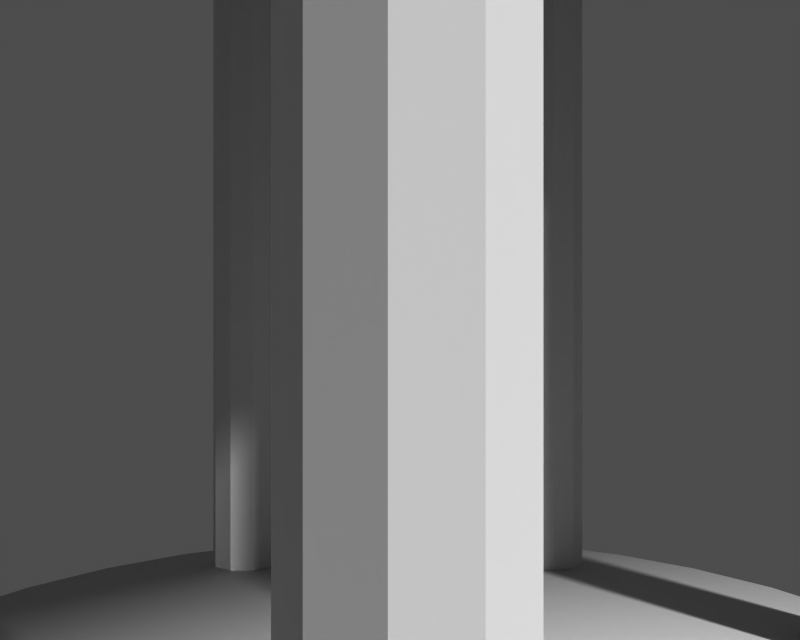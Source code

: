 # Source: panteon.blend  (saved by Blender 2.79.0; exported with 4.5.12 LTS)
import bpy
from mathutils import Matrix  # noqa: F401  (used for matrix-valued properties, if any)

bpy.ops.wm.read_factory_settings(use_empty=True)
scene = bpy.context.scene
scene.name = '1'

# ---- collections
col_collection_1 = bpy.data.collections.new('Collection 1'); scene.collection.children.link(col_collection_1)

# ---- materials (node trees are filled in below, after node groups)
mat_material = bpy.data.materials.new('Material')
mat_material.alpha_threshold = 0.0
mat_material.preview_render_type = 'FLAT'
mat_material.roughness = 0.5
mat_material.line_color = (0.0, 0.0, 0.0, 1.0)

# ---- material node trees

# ---- cameras
cam_camera = bpy.data.cameras.new('Camera')
cam_camera.passepartout_alpha = 0.2
cam_camera.clip_end = 100.0
cam_camera.lens = 35.0
cam_camera.sensor_width = 32.0
cam_camera.sensor_height = 18.0
cam_camera.ortho_scale = 7.314
cam_camera.show_passepartout = False
cam_camera.show_safe_areas = True
cam_camera.dof.focus_distance = 0.0
cam_camera.dof.aperture_fstop = 128.0

# ---- meshes
me_plane = bpy.data.meshes.new('Plane')
me_plane.from_pydata([(4.576, 4.576, -4.365), (5.381, 3.596, -4.365), (5.979, 2.477, -4.365), (6.348, 1.263, -4.365), (6.472, 4.915e-07, -4.365), (6.348, -1.263, -4.365), (5.979, -2.477, -4.365), (5.381, -3.596, -4.365), (4.576, -4.576, -4.365), (3.596, -5.381, -4.365), (2.477, -5.979, -4.365), (1.263, -6.348, -4.365), (-2.116e-06, -6.472, -4.365), (-1.263, -6.348, -4.365), (-2.477, -5.979, -4.365), (-3.596, -5.381, -4.365), (-4.576, -4.576, -4.365), (-5.381, -3.596, -4.365), (-5.979, -2.477, -4.365), (-6.348, -1.263, -4.365), (-6.472, 6.252e-06, -4.365), (-6.348, 1.263, -4.365), (-5.979, 2.477, -4.365), (-5.381, 3.596, -4.365), (-4.576, 4.576, -4.365), (-3.596, 5.381, -4.365), (-2.477, 5.979, -4.365), (-1.263, 6.348, -4.365), (1.038e-05, 6.472, -4.365), (1.263, 6.348, -4.365), (2.477, 5.979, -4.365), (3.596, 5.381, -4.365), (4.576, 4.576, -3.921), (5.381, 3.596, -3.921), (5.979, 2.477, -3.921), (6.348, 1.263, -3.921), (6.472, -1.464e-05, -3.921), (6.348, -1.263, -3.921), (5.979, -2.477, -3.921), (5.381, -3.596, -3.921), (4.576, -4.576, -3.921), (3.596, -5.381, -3.921), (2.477, -5.979, -3.921), (1.263, -6.348, -3.921), (6.308e-06, -6.472, -3.921), (-1.263, -6.348, -3.921), (-2.477, -5.979, -3.921), (-3.596, -5.381, -3.921), (-4.576, -4.576, -3.921), (-5.381, -3.596, -3.921), (-5.979, -2.477, -3.921), (-6.348, -1.263, -3.921), (-6.472, -2.667e-05, -3.921), (-6.348, 1.263, -3.921), (-5.979, 2.477, -3.921), (-5.381, 3.596, -3.921), (-4.576, 4.576, -3.921), (-3.596, 5.381, -3.921), (-2.477, 5.979, -3.921), (-1.263, 6.348, -3.921), (-4.682e-05, 6.472, -3.921), (1.263, 6.348, -3.921), (2.477, 5.979, -3.921), (3.596, 5.381, -3.921), (-7.485e-09, 2.824e-09, -4.365), (2.906e-07, -1.077e-07, -3.921), (3.092e-07, -9.62e-08, -3.921), (3.222, 4.823, -3.921), (2.22, 5.359, -3.921), (1.132, 5.689, -3.921), (-4.191e-05, 5.8, -3.921), (-1.132, 5.689, -3.921), (-2.22, 5.359, -3.921), (-3.222, 4.823, -3.921), (-4.101, 4.101, -3.921), (-4.823, 3.222, -3.921), (-5.359, 2.22, -3.921), (-5.689, 1.132, -3.921), (-5.8, -2.39e-05, -3.921), (-5.689, -1.132, -3.921), (-5.359, -2.22, -3.921), (-4.823, -3.222, -3.921), (-4.101, -4.101, -3.921), (-3.222, -4.823, -3.921), (-2.22, -5.359, -3.921), (-1.132, -5.689, -3.921), (5.702e-06, -5.8, -3.921), (1.132, -5.689, -3.921), (2.22, -5.359, -3.921), (3.222, -4.823, -3.921), (4.101, -4.101, -3.921), (4.823, -3.222, -3.921), (5.359, -2.22, -3.921), (5.689, -1.132, -3.921), (5.8, -1.312e-05, -3.921), (5.689, 1.132, -3.921), (5.359, 2.22, -3.921), (4.823, 3.222, -3.921), (4.101, 4.101, -3.921), (4.101, 4.101, -3.468), (4.823, 3.222, -3.468), (5.359, 2.22, -3.468), (5.689, 1.132, -3.468), (5.8, -1.311e-05, -3.468), (5.689, -1.132, -3.468), (5.359, -2.22, -3.468), (4.823, -3.222, -3.468), (4.101, -4.101, -3.468), (3.222, -4.823, -3.468), (2.22, -5.359, -3.468), (1.132, -5.689, -3.468), (5.687e-06, -5.8, -3.468), (-1.132, -5.689, -3.468), (-2.22, -5.359, -3.468), (-3.222, -4.823, -3.468), (-4.101, -4.101, -3.468), (-4.823, -3.222, -3.468), (-5.359, -2.22, -3.468), (-5.689, -1.132, -3.468), (-5.8, -2.39e-05, -3.468), (-5.689, 1.132, -3.468), (-5.359, 2.22, -3.468), (-4.823, 3.222, -3.468), (-4.101, 4.101, -3.468), (-3.222, 4.823, -3.468), (-2.22, 5.359, -3.468), (-1.132, 5.689, -3.468), (-4.193e-05, 5.8, -3.468), (1.132, 5.689, -3.468), (2.22, 5.359, -3.468), (3.222, 4.823, -3.468), (2.936e-07, -9.045e-08, -3.468), (-2.186, 4.463, 7.217), (-2.186, 4.463, -3.494), (-2.039, 3.985, 7.217), (-1.786, 4.163, 7.217), (-1.686, 4.455, 7.217), (-1.777, 4.75, 7.217), (-2.025, 4.936, 7.217), (-2.334, 4.94, 7.217), (-2.586, 4.763, 7.217), (-2.686, 4.47, 7.217), (-2.595, 4.175, 7.217), (-2.348, 3.989, 7.217), (-2.039, 3.985, -3.494), (-1.786, 4.163, -3.494), (-1.686, 4.455, -3.494), (-1.777, 4.75, -3.494), (-2.025, 4.936, -3.494), (-2.334, 4.94, -3.494), (-2.586, 4.763, -3.494), (-2.686, 4.47, -3.494), (-2.595, 4.175, -3.494), (-2.348, 3.989, -3.494), (1.649, 4.326, -3.494), (1.639, 4.635, -3.494), (1.813, 4.89, -3.494), (2.104, 4.995, -3.494), (2.401, 4.908, -3.494), (2.59, 4.664, -3.494), (2.599, 4.355, -3.494), (2.425, 4.099, -3.494), (2.134, 3.995, -3.494), (1.838, 4.082, -3.494), (1.649, 4.326, 7.217), (1.639, 4.635, 7.217), (1.813, 4.89, 7.217), (2.104, 4.995, 7.217), (2.401, 4.908, 7.217), (2.59, 4.664, 7.217), (2.599, 4.355, 7.217), (2.425, 4.099, 7.217), (2.134, 3.995, 7.217), (1.838, 4.082, 7.217), (2.119, 4.495, -3.494), (2.119, 4.495, 7.217), (4.829, 1.149, 7.217), (4.829, 1.149, -3.494), (4.33, 1.111, 7.217), (4.448, 0.8254, 7.217), (4.71, 0.663, 7.217), (5.019, 0.6861, 7.217), (5.254, 0.8859, 7.217), (5.328, 1.186, 7.217), (5.21, 1.472, 7.217), (4.948, 1.634, 7.217), (4.639, 1.611, 7.217), (4.404, 1.412, 7.217), (4.33, 1.111, -3.494), (4.448, 0.8254, -3.494), (4.71, 0.663, -3.494), (5.019, 0.6861, -3.494), (5.254, 0.8859, -3.494), (5.328, 1.186, -3.494), (5.21, 1.472, -3.494), (4.948, 1.634, -3.494), (4.639, 1.611, -3.494), (4.404, 1.412, -3.494), (3.843, -2.56, -3.494), (4.146, -2.619, -3.494), (4.356, -2.846, -3.494), (4.393, -3.153, -3.494), (4.242, -3.423, -3.494), (3.962, -3.552, -3.494), (3.659, -3.493, -3.494), (3.449, -3.266, -3.494), (3.412, -2.959, -3.494), (3.562, -2.69, -3.494), (3.843, -2.56, 7.217), (4.146, -2.619, 7.217), (4.356, -2.846, 7.217), (4.393, -3.153, 7.217), (4.242, -3.423, 7.217), (3.962, -3.552, 7.217), (3.659, -3.493, 7.217), (3.449, -3.266, 7.217), (3.412, -2.959, 7.217), (3.562, -2.69, 7.217), (3.902, -3.056, -3.494), (3.902, -3.056, 7.217), (0.03711, -4.953, 7.217), (0.03711, -4.953, -3.494), (0.1116, -4.459, 7.217), (-0.1932, -4.509, 7.217), (-0.4101, -4.73, 7.217), (-0.4561, -5.035, 7.217), (-0.3138, -5.309, 7.217), (-0.03741, -5.448, 7.217), (0.2674, -5.397, 7.217), (0.4843, -5.177, 7.217), (0.5304, -4.871, 7.217), (0.388, -4.597, 7.217), (0.1116, -4.459, -3.494), (-0.1932, -4.509, -3.494), (-0.4101, -4.73, -3.494), (-0.4561, -5.035, -3.494), (-0.3138, -5.309, -3.494), (-0.03741, -5.448, -3.494), (0.2674, -5.397, -3.494), (0.4843, -5.177, -3.494), (0.5304, -4.871, -3.494), (0.388, -4.597, -3.494), (-3.359, -3.166, -3.494), (-3.484, -3.449, -3.494), (-3.752, -3.603, -3.494), (-4.059, -3.571, -3.494), (-4.289, -3.364, -3.494), (-4.353, -3.062, -3.494), (-4.228, -2.78, -3.494), (-3.96, -2.625, -3.494), (-3.653, -2.657, -3.494), (-3.423, -2.864, -3.494), (-3.359, -3.166, 7.217), (-3.484, -3.449, 7.217), (-3.752, -3.603, 7.217), (-4.059, -3.571, 7.217), (-4.289, -3.364, 7.217), (-4.353, -3.062, 7.217), (-4.228, -2.78, 7.217), (-3.96, -2.625, 7.217), (-3.653, -2.657, 7.217), (-3.423, -2.864, 7.217), (-3.856, -3.114, -3.494), (-3.856, -3.114, 7.217), (-4.846, 1.076, 7.217), (-4.846, 1.076, -3.494), (-4.38, 0.8937, 7.217), (-4.362, 1.202, 7.217), (-4.528, 1.463, 7.217), (-4.816, 1.575, 7.217), (-5.115, 1.498, 7.217), (-5.311, 1.259, 7.217), (-5.329, 0.9506, 7.217), (-5.163, 0.6902, 7.217), (-4.875, 0.5773, 7.217), (-4.576, 0.655, 7.217), (-4.38, 0.8937, -3.494), (-4.362, 1.202, -3.494), (-4.528, 1.463, -3.494), (-4.816, 1.575, -3.494), (-5.115, 1.498, -3.494), (-5.311, 1.259, -3.494), (-5.329, 0.9506, -3.494), (-5.163, 0.6901, -3.494), (-4.875, 0.5773, -3.494), (-4.576, 0.655, -3.494), (-3.368e-07, -3.864, 7.651), (-3.286e-07, -3.717, 7.509), (-3.192e-07, -3.715, 7.305), (-3.141e-07, -3.857, 7.159), (-3.162e-07, -6.21, 7.156), (-3.244e-07, -6.356, 7.298), (-3.338e-07, -6.359, 7.502), (-3.39e-07, -6.217, 7.648), (-1.213, -6.098, 7.648), (-1.241, -6.237, 7.502), (-1.24, -6.234, 7.298), (-1.212, -6.091, 7.156), (-0.7526, -3.783, 7.159), (-0.7248, -3.643, 7.305), (-0.7254, -3.646, 7.509), (-0.7539, -3.789, 7.651), (-1.479, -3.569, 7.651), (-1.423, -3.434, 7.509), (-1.422, -3.432, 7.305), (-1.476, -3.563, 7.159), (-2.377, -5.738, 7.156), (-2.433, -5.873, 7.298), (-2.434, -5.875, 7.502), (-2.379, -5.744, 7.648), (-3.454, -5.169, 7.648), (-3.533, -5.287, 7.502), (-3.532, -5.285, 7.298), (-3.451, -5.164, 7.156), (-2.143, -3.207, 7.159), (-2.064, -3.088, 7.305), (-2.066, -3.091, 7.509), (-2.147, -3.212, 7.651), (-2.733, -2.732, 7.651), (-2.629, -2.628, 7.509), (-2.627, -2.626, 7.305), (-2.728, -2.727, 7.159), (-4.392, -4.391, 7.156), (-4.495, -4.494, 7.298), (-4.497, -4.496, 7.502), (-4.397, -4.396, 7.648), (-5.17, -3.454, 7.648), (-5.288, -3.533, 7.502), (-5.286, -3.531, 7.298), (-5.164, -3.45, 7.156), (-3.207, -2.142, 7.159), (-3.089, -2.063, 7.305), (-3.092, -2.065, 7.509), (-3.213, -2.146, 7.651), (-3.57, -1.478, 7.651), (-3.435, -1.422, 7.509), (-3.433, -1.421, 7.305), (-3.564, -1.475, 7.159), (-5.738, -2.376, 7.156), (-5.873, -2.432, 7.298), (-5.876, -2.433, 7.502), (-5.745, -2.379, 7.648), (-6.098, -1.212, 7.648), (-6.238, -1.24, 7.502), (-6.235, -1.239, 7.298), (-6.092, -1.211, 7.156), (-3.783, -0.7518, 7.159), (-3.644, -0.7241, 7.305), (-3.647, -0.7247, 7.509), (-3.79, -0.7532, 7.651), (-3.864, 0.0007389, 7.651), (-3.718, 0.000739, 7.509), (-3.715, 0.0007391, 7.305), (-3.858, 0.0007391, 7.159), (-6.211, 0.000739, 7.156), (-6.357, 0.0007393, 7.298), (-6.36, 0.0007395, 7.502), (-6.218, 0.0007387, 7.648), (-6.098, 1.214, 7.648), (-6.238, 1.242, 7.502), (-6.235, 1.241, 7.298), (-6.092, 1.212, 7.156), (-3.783, 0.7533, 7.159), (-3.644, 0.7256, 7.305), (-3.647, 0.7261, 7.509), (-3.79, 0.7546, 7.651), (-3.57, 1.48, 7.651), (-3.435, 1.424, 7.509), (-3.433, 1.423, 7.305), (-3.564, 1.477, 7.159), (-5.738, 2.378, 7.156), (-5.873, 2.434, 7.298), (-5.876, 2.435, 7.502), (-5.745, 2.38, 7.648), (-5.17, 3.455, 7.648), (-5.288, 3.534, 7.502), (-5.286, 3.533, 7.298), (-5.164, 3.451, 7.156), (-3.207, 2.144, 7.159), (-3.089, 2.065, 7.305), (-3.092, 2.066, 7.509), (-3.213, 2.148, 7.651), (-2.733, 2.733, 7.651), (-2.629, 2.63, 7.509), (-2.627, 2.628, 7.305), (-2.728, 2.728, 7.159), (-4.392, 4.393, 7.156), (-4.495, 4.496, 7.298), (-4.497, 4.498, 7.502), (-4.397, 4.397, 7.648), (-3.454, 5.171, 7.648), (-3.533, 5.289, 7.502), (-3.532, 5.287, 7.298), (-3.451, 5.165, 7.156), (-2.143, 3.208, 7.159), (-2.064, 3.09, 7.305), (-2.066, 3.092, 7.509), (-2.147, 3.214, 7.651), (-1.479, 3.571, 7.651), (-1.423, 3.436, 7.509), (-1.422, 3.433, 7.305), (-1.476, 3.565, 7.159), (-2.377, 5.739, 7.156), (-2.433, 5.874, 7.298), (-2.434, 5.877, 7.502), (-2.379, 5.745, 7.648), (-1.213, 6.099, 7.648), (-1.241, 6.239, 7.502), (-1.24, 6.236, 7.298), (-1.212, 6.092, 7.156), (-0.7526, 3.784, 7.159), (-0.7248, 3.645, 7.305), (-0.7254, 3.648, 7.509), (-0.7539, 3.791, 7.651), (2.051e-07, 3.865, 7.651), (9.348e-08, 3.719, 7.509), (2.239e-07, 3.716, 7.305), (5.108e-07, 3.858, 7.159), (1.833e-07, 6.212, 7.156), (6.338e-07, 6.358, 7.298), (7.85e-07, 6.361, 7.502), (-7.188e-07, 6.219, 7.648), (1.213, 6.099, 7.648), (1.241, 6.239, 7.502), (1.24, 6.236, 7.298), (1.212, 6.092, 7.156), (0.7526, 3.784, 7.159), (0.7248, 3.645, 7.305), (0.7254, 3.648, 7.509), (0.7539, 3.791, 7.651), (1.479, 3.571, 7.651), (1.423, 3.436, 7.509), (1.422, 3.433, 7.305), (1.476, 3.565, 7.159), (2.377, 5.739, 7.156), (2.433, 5.874, 7.298), (2.434, 5.877, 7.502), (2.379, 5.745, 7.648), (3.454, 5.171, 7.648), (3.533, 5.289, 7.502), (3.532, 5.287, 7.298), (3.451, 5.165, 7.156), (2.143, 3.208, 7.159), (2.064, 3.09, 7.305), (2.066, 3.092, 7.509), (2.147, 3.214, 7.651), (2.733, 2.733, 7.651), (2.629, 2.63, 7.509), (2.627, 2.628, 7.305), (2.728, 2.728, 7.159), (4.392, 4.393, 7.156), (4.495, 4.496, 7.298), (4.497, 4.498, 7.502), (4.397, 4.397, 7.648), (5.17, 3.455, 7.648), (5.288, 3.534, 7.502), (5.286, 3.533, 7.298), (5.164, 3.451, 7.156), (3.207, 2.144, 7.159), (3.089, 2.065, 7.305), (3.092, 2.066, 7.509), (3.213, 2.148, 7.651), (3.57, 1.48, 7.651), (3.435, 1.424, 7.509), (3.433, 1.423, 7.305), (3.564, 1.477, 7.159), (5.738, 2.378, 7.156), (5.873, 2.434, 7.298), (5.876, 2.435, 7.502), (5.745, 2.38, 7.648), (6.098, 1.214, 7.648), (6.238, 1.242, 7.502), (6.235, 1.241, 7.298), (6.092, 1.212, 7.156), (3.783, 0.7533, 7.159), (3.644, 0.7256, 7.305), (3.647, 0.7261, 7.509), (3.79, 0.7546, 7.651), (3.864, 0.0007382, 7.651), (3.718, 0.0007381, 7.509), (3.715, 0.0007379, 7.305), (3.858, 0.0007377, 7.159), (6.211, 0.0007384, 7.156), (6.357, 0.0007372, 7.298), (6.36, 0.0007372, 7.502), (6.218, 0.0007385, 7.648), (6.098, -1.212, 7.648), (6.238, -1.24, 7.502), (6.235, -1.239, 7.298), (6.092, -1.211, 7.156), (3.783, -0.7518, 7.159), (3.644, -0.7241, 7.305), (3.647, -0.7247, 7.509), (3.79, -0.7532, 7.651), (3.57, -1.478, 7.651), (3.435, -1.422, 7.509), (3.433, -1.421, 7.305), (3.564, -1.475, 7.159), (5.738, -2.376, 7.156), (5.873, -2.432, 7.298), (5.876, -2.433, 7.502), (5.745, -2.379, 7.648), (5.17, -3.454, 7.648), (5.288, -3.533, 7.502), (5.286, -3.531, 7.298), (5.164, -3.45, 7.156), (3.207, -2.142, 7.159), (3.089, -2.063, 7.305), (3.092, -2.065, 7.509), (3.213, -2.146, 7.651), (2.733, -2.732, 7.651), (2.629, -2.628, 7.509), (2.627, -2.626, 7.305), (2.728, -2.727, 7.159), (4.392, -4.391, 7.156), (4.495, -4.494, 7.298), (4.497, -4.496, 7.502), (4.397, -4.396, 7.648), (3.454, -5.169, 7.648), (3.533, -5.287, 7.502), (3.532, -5.285, 7.298), (3.451, -5.164, 7.156), (2.143, -3.207, 7.159), (2.064, -3.088, 7.305), (2.066, -3.091, 7.509), (2.147, -3.212, 7.651), (1.479, -3.569, 7.651), (1.423, -3.434, 7.509), (1.422, -3.432, 7.305), (1.476, -3.563, 7.159), (2.377, -5.738, 7.156), (2.433, -5.873, 7.298), (2.434, -5.875, 7.502), (2.379, -5.744, 7.648), (1.213, -6.098, 7.648), (1.241, -6.237, 7.502), (1.24, -6.234, 7.298), (1.212, -6.091, 7.156), (0.7526, -3.783, 7.159), (0.7248, -3.643, 7.305), (0.7254, -3.646, 7.509), (0.7539, -3.789, 7.651), (-9.209e-07, -3.864, 7.651), (-1.265e-06, -3.717, 7.509), (-1.617e-06, -3.715, 7.305), (-1.67e-06, -3.857, 7.159), (-1.391e-06, -6.21, 7.156), (-2.45e-06, -6.356, 7.298), (-2.25e-06, -6.359, 7.502), (-9.561e-07, -6.217, 7.648), (3.22e-07, 0.0007381, 10.81), (1.619, 0.0007381, 10.6), (3.127, 0.0007381, 9.97), (4.422, 0.0007381, 8.977), (5.416, 0.0007381, 7.681), (5.312, 1.057, 7.681), (4.337, 0.8635, 8.977), (3.067, 0.6108, 9.97), (1.588, 0.3165, 10.6), (1.496, 0.6202, 10.6), (2.889, 1.197, 9.97), (4.086, 1.693, 8.977), (5.004, 2.073, 7.681), (4.504, 3.01, 7.681), (3.677, 2.458, 8.977), (2.6, 1.738, 9.97), (1.346, 0.9001, 10.6), (1.145, 1.145, 10.6), (2.211, 2.212, 9.97), (3.127, 3.128, 8.977), (3.83, 3.831, 7.681), (3.009, 4.504, 7.681), (2.457, 3.678, 8.977), (1.737, 2.601, 9.97), (0.8993, 1.347, 10.6), (0.6195, 1.496, 10.6), (1.197, 2.89, 9.97), (1.692, 4.087, 8.977), (2.073, 5.005, 7.681), (1.057, 5.313, 7.681), (0.8628, 4.338, 8.977), (0.6101, 3.068, 9.97), (0.3158, 1.588, 10.6), (-1.145e-06, 1.619, 10.6), (-3.597e-06, 3.128, 9.97), (-3.965e-06, 4.423, 8.977), (1.661e-06, 5.417, 7.681), (-1.057, 5.313, 7.681), (-0.8628, 4.338, 8.977), (-0.6101, 3.068, 9.97), (-0.3158, 1.588, 10.6), (-0.6195, 1.496, 10.6), (-1.197, 2.89, 9.97), (-1.692, 4.087, 8.977), (-2.073, 5.005, 7.681), (-3.009, 4.504, 7.681), (-2.457, 3.678, 8.977), (-1.737, 2.601, 9.97), (-0.8993, 1.347, 10.6), (-1.145, 1.145, 10.6), (-2.211, 2.212, 9.97), (-3.127, 3.128, 8.977), (-3.83, 3.831, 7.681), (-4.504, 3.01, 7.681), (-3.677, 2.458, 8.977), (-2.6, 1.738, 9.97), (-1.346, 0.9001, 10.6), (-1.496, 0.6202, 10.6), (-2.889, 1.197, 9.97), (-4.086, 1.693, 8.977), (-5.004, 2.073, 7.681), (-5.312, 1.057, 7.681), (-4.337, 0.8635, 8.977), (-3.067, 0.6108, 9.97), (-1.588, 0.3165, 10.6), (-1.619, 0.0007334, 10.6), (-3.127, 0.0007334, 9.97), (-4.422, 0.0007381, 8.977), (-5.416, 0.0007429, 7.681), (-5.312, -1.056, 7.681), (-4.337, -0.862, 8.977), (-3.067, -0.6093, 9.97), (-1.588, -0.3151, 10.6), (-1.496, -0.6187, 10.6), (-2.889, -1.196, 9.97), (-4.086, -1.692, 8.977), (-5.004, -2.072, 7.681), (-4.504, -3.008, 7.681), (-3.677, -2.456, 8.977), (-2.6, -1.737, 9.97), (-1.346, -0.8986, 10.6), (-1.145, -1.144, 10.6), (-2.211, -2.21, 9.97), (-3.127, -3.126, 8.977), (-3.83, -3.829, 7.681), (-3.009, -4.503, 7.681), (-2.457, -3.676, 8.977), (-1.737, -2.599, 9.97), (-0.8993, -1.345, 10.6), (-0.6195, -1.495, 10.6), (-1.197, -2.888, 9.97), (-1.692, -4.085, 8.977), (-2.073, -5.003, 7.681), (-1.057, -5.312, 7.681), (-0.8628, -4.337, 8.977), (-0.6101, -3.066, 9.97), (-0.3158, -1.587, 10.6), (5.006e-06, -1.618, 10.6), (4.048e-06, -3.126, 9.97), (-1.596e-06, -4.422, 8.977), (-4.007e-06, -5.416, 7.681), (1.057, -5.312, 7.681), (0.8628, -4.337, 8.977), (0.6101, -3.066, 9.97), (0.3158, -1.587, 10.6), (0.6195, -1.495, 10.6), (1.197, -2.888, 9.97), (1.692, -4.085, 8.977), (2.073, -5.003, 7.681), (3.009, -4.503, 7.681), (2.457, -3.676, 8.977), (1.737, -2.599, 9.97), (0.8993, -1.345, 10.6), (1.145, -1.144, 10.6), (2.211, -2.21, 9.97), (3.127, -3.126, 8.977), (3.83, -3.829, 7.681), (4.504, -3.008, 7.681), (3.677, -2.456, 8.977), (2.6, -1.737, 9.97), (1.346, -0.8986, 10.6), (1.496, -0.6187, 10.6), (2.889, -1.196, 9.97), (4.086, -1.692, 8.977), (5.004, -2.072, 7.681), (5.312, -1.056, 7.681), (4.337, -0.862, 8.977), (3.067, -0.6093, 9.97), (1.588, -0.3151, 10.6)], [], [(64, 0, 1), (65, 33, 32), (64, 1, 2), (65, 34, 33), (64, 2, 3), (65, 35, 34), (64, 3, 4), (65, 36, 35), (64, 4, 5), (65, 37, 36), (64, 5, 6), (65, 38, 37), (64, 6, 7), (65, 39, 38), (64, 7, 8), (65, 40, 39), (64, 8, 9), (65, 41, 40), (64, 9, 10), (65, 42, 41), (64, 10, 11), (65, 43, 42), (64, 11, 12), (65, 44, 43), (64, 12, 13), (65, 45, 44), (64, 13, 14), (65, 46, 45), (64, 14, 15), (65, 47, 46), (64, 15, 16), (65, 48, 47), (64, 16, 17), (65, 49, 48), (64, 17, 18), (65, 50, 49), (64, 18, 19), (65, 51, 50), (64, 19, 20), (65, 52, 51), (64, 20, 21), (65, 53, 52), (64, 21, 22), (65, 54, 53), (64, 22, 23), (65, 55, 54), (64, 23, 24), (65, 56, 55), (64, 24, 25), (65, 57, 56), (64, 25, 26), (65, 58, 57), (64, 26, 27), (65, 59, 58), (64, 27, 28), (65, 60, 59), (64, 28, 29), (65, 61, 60), (64, 29, 30), (65, 62, 61), (64, 30, 31), (65, 63, 62), (31, 0, 64), (65, 32, 63), (0, 32, 33, 1), (1, 33, 34, 2), (2, 34, 35, 3), (3, 35, 36, 4), (4, 36, 37, 5), (5, 37, 38, 6), (6, 38, 39, 7), (7, 39, 40, 8), (8, 40, 41, 9), (9, 41, 42, 10), (10, 42, 43, 11), (11, 43, 44, 12), (12, 44, 45, 13), (13, 45, 46, 14), (14, 46, 47, 15), (15, 47, 48, 16), (16, 48, 49, 17), (17, 49, 50, 18), (18, 50, 51, 19), (19, 51, 52, 20), (20, 52, 53, 21), (21, 53, 54, 22), (22, 54, 55, 23), (23, 55, 56, 24), (24, 56, 57, 25), (25, 57, 58, 26), (26, 58, 59, 27), (27, 59, 60, 28), (28, 60, 61, 29), (29, 61, 62, 30), (30, 62, 63, 31), (32, 0, 31, 63), (66, 98, 97), (66, 97, 96), (66, 96, 95), (66, 95, 94), (66, 94, 93), (66, 93, 92), (66, 92, 91), (66, 91, 90), (66, 90, 89), (66, 89, 88), (66, 88, 87), (66, 87, 86), (66, 86, 85), (66, 85, 84), (66, 84, 83), (66, 83, 82), (66, 82, 81), (66, 81, 80), (66, 80, 79), (66, 79, 78), (66, 78, 77), (66, 77, 76), (66, 76, 75), (66, 75, 74), (66, 74, 73), (66, 73, 72), (66, 72, 71), (66, 71, 70), (66, 70, 69), (66, 69, 68), (66, 68, 67), (66, 67, 98), (67, 130, 99, 98), (67, 68, 129, 130), (68, 69, 128, 129), (69, 70, 127, 128), (70, 71, 126, 127), (71, 72, 125, 126), (72, 73, 124, 125), (73, 74, 123, 124), (74, 75, 122, 123), (75, 76, 121, 122), (76, 77, 120, 121), (77, 78, 119, 120), (78, 79, 118, 119), (79, 80, 117, 118), (80, 81, 116, 117), (81, 82, 115, 116), (82, 83, 114, 115), (83, 84, 113, 114), (84, 85, 112, 113), (85, 86, 111, 112), (86, 87, 110, 111), (87, 88, 109, 110), (88, 89, 108, 109), (89, 90, 107, 108), (90, 91, 106, 107), (91, 92, 105, 106), (92, 93, 104, 105), (93, 94, 103, 104), (94, 95, 102, 103), (95, 96, 101, 102), (96, 97, 100, 101), (97, 98, 99, 100), (131, 100, 99), (131, 101, 100), (131, 102, 101), (131, 103, 102), (131, 104, 103), (131, 105, 104), (131, 106, 105), (131, 107, 106), (131, 108, 107), (131, 109, 108), (131, 110, 109), (131, 111, 110), (131, 112, 111), (131, 113, 112), (131, 114, 113), (131, 115, 114), (131, 116, 115), (131, 117, 116), (131, 118, 117), (131, 119, 118), (131, 120, 119), (131, 121, 120), (131, 122, 121), (131, 123, 122), (131, 124, 123), (131, 125, 124), (131, 126, 125), (131, 127, 126), (131, 128, 127), (131, 129, 128), (131, 130, 129), (131, 99, 130), (133, 153, 152), (132, 142, 143), (133, 152, 151), (132, 141, 142), (133, 151, 150), (132, 140, 141), (133, 150, 149), (132, 139, 140), (133, 149, 148), (132, 138, 139), (133, 148, 147), (132, 137, 138), (133, 147, 146), (132, 136, 137), (133, 146, 145), (132, 135, 136), (133, 145, 144), (132, 134, 135), (133, 144, 153), (132, 143, 134), (153, 143, 142, 152), (152, 142, 141, 151), (151, 141, 140, 150), (150, 140, 139, 149), (149, 139, 138, 148), (148, 138, 137, 147), (147, 137, 136, 146), (146, 136, 135, 145), (145, 135, 134, 144), (144, 134, 143, 153), (174, 154, 155), (175, 165, 164), (174, 155, 156), (175, 166, 165), (174, 156, 157), (175, 167, 166), (174, 157, 158), (175, 168, 167), (174, 158, 159), (175, 169, 168), (174, 159, 160), (175, 170, 169), (174, 160, 161), (175, 171, 170), (174, 161, 162), (175, 172, 171), (174, 162, 163), (175, 173, 172), (174, 163, 154), (175, 164, 173), (154, 164, 165, 155), (155, 165, 166, 156), (156, 166, 167, 157), (157, 167, 168, 158), (158, 168, 169, 159), (159, 169, 170, 160), (160, 170, 171, 161), (161, 171, 172, 162), (162, 172, 173, 163), (163, 173, 164, 154), (177, 197, 196), (176, 186, 187), (177, 196, 195), (176, 185, 186), (177, 195, 194), (176, 184, 185), (177, 194, 193), (176, 183, 184), (177, 193, 192), (176, 182, 183), (177, 192, 191), (176, 181, 182), (177, 191, 190), (176, 180, 181), (177, 190, 189), (176, 179, 180), (177, 189, 188), (176, 178, 179), (177, 188, 197), (176, 187, 178), (197, 187, 186, 196), (196, 186, 185, 195), (195, 185, 184, 194), (194, 184, 183, 193), (193, 183, 182, 192), (192, 182, 181, 191), (191, 181, 180, 190), (190, 180, 179, 189), (189, 179, 178, 188), (188, 178, 187, 197), (218, 198, 199), (219, 209, 208), (218, 199, 200), (219, 210, 209), (218, 200, 201), (219, 211, 210), (218, 201, 202), (219, 212, 211), (218, 202, 203), (219, 213, 212), (218, 203, 204), (219, 214, 213), (218, 204, 205), (219, 215, 214), (218, 205, 206), (219, 216, 215), (218, 206, 207), (219, 217, 216), (218, 207, 198), (219, 208, 217), (198, 208, 209, 199), (199, 209, 210, 200), (200, 210, 211, 201), (201, 211, 212, 202), (202, 212, 213, 203), (203, 213, 214, 204), (204, 214, 215, 205), (205, 215, 216, 206), (206, 216, 217, 207), (207, 217, 208, 198), (221, 241, 240), (220, 230, 231), (221, 240, 239), (220, 229, 230), (221, 239, 238), (220, 228, 229), (221, 238, 237), (220, 227, 228), (221, 237, 236), (220, 226, 227), (221, 236, 235), (220, 225, 226), (221, 235, 234), (220, 224, 225), (221, 234, 233), (220, 223, 224), (221, 233, 232), (220, 222, 223), (221, 232, 241), (220, 231, 222), (241, 231, 230, 240), (240, 230, 229, 239), (239, 229, 228, 238), (238, 228, 227, 237), (237, 227, 226, 236), (236, 226, 225, 235), (235, 225, 224, 234), (234, 224, 223, 233), (233, 223, 222, 232), (232, 222, 231, 241), (262, 242, 243), (263, 253, 252), (262, 243, 244), (263, 254, 253), (262, 244, 245), (263, 255, 254), (262, 245, 246), (263, 256, 255), (262, 246, 247), (263, 257, 256), (262, 247, 248), (263, 258, 257), (262, 248, 249), (263, 259, 258), (262, 249, 250), (263, 260, 259), (262, 250, 251), (263, 261, 260), (262, 251, 242), (263, 252, 261), (242, 252, 253, 243), (243, 253, 254, 244), (244, 254, 255, 245), (245, 255, 256, 246), (246, 256, 257, 247), (247, 257, 258, 248), (248, 258, 259, 249), (249, 259, 260, 250), (250, 260, 261, 251), (251, 261, 252, 242), (265, 285, 284), (264, 274, 275), (265, 284, 283), (264, 273, 274), (265, 283, 282), (264, 272, 273), (265, 282, 281), (264, 271, 272), (265, 281, 280), (264, 270, 271), (265, 280, 279), (264, 269, 270), (265, 279, 278), (264, 268, 269), (265, 278, 277), (264, 267, 268), (265, 277, 276), (264, 266, 267), (265, 276, 285), (264, 275, 266), (285, 275, 274, 284), (284, 274, 273, 283), (283, 273, 272, 282), (282, 272, 271, 281), (281, 271, 270, 280), (280, 270, 269, 279), (279, 269, 268, 278), (278, 268, 267, 277), (277, 267, 266, 276), (276, 266, 275, 285), (293, 286, 301, 294), (293, 294, 295, 292), (292, 295, 296, 291), (291, 296, 297, 290), (290, 297, 298, 289), (289, 298, 299, 288), (288, 299, 300, 287), (287, 300, 301, 286), (300, 303, 302, 301), (299, 304, 303, 300), (298, 305, 304, 299), (297, 306, 305, 298), (296, 307, 306, 297), (295, 308, 307, 296), (294, 309, 308, 295), (294, 301, 302, 309), (309, 302, 317, 310), (309, 310, 311, 308), (308, 311, 312, 307), (307, 312, 313, 306), (306, 313, 314, 305), (305, 314, 315, 304), (304, 315, 316, 303), (303, 316, 317, 302), (316, 319, 318, 317), (315, 320, 319, 316), (314, 321, 320, 315), (313, 322, 321, 314), (312, 323, 322, 313), (311, 324, 323, 312), (310, 325, 324, 311), (310, 317, 318, 325), (325, 318, 333, 326), (325, 326, 327, 324), (324, 327, 328, 323), (323, 328, 329, 322), (322, 329, 330, 321), (321, 330, 331, 320), (320, 331, 332, 319), (319, 332, 333, 318), (332, 335, 334, 333), (331, 336, 335, 332), (330, 337, 336, 331), (329, 338, 337, 330), (328, 339, 338, 329), (327, 340, 339, 328), (326, 341, 340, 327), (326, 333, 334, 341), (341, 334, 349, 342), (341, 342, 343, 340), (340, 343, 344, 339), (339, 344, 345, 338), (338, 345, 346, 337), (337, 346, 347, 336), (336, 347, 348, 335), (335, 348, 349, 334), (348, 351, 350, 349), (347, 352, 351, 348), (346, 353, 352, 347), (345, 354, 353, 346), (344, 355, 354, 345), (343, 356, 355, 344), (342, 357, 356, 343), (342, 349, 350, 357), (357, 350, 365, 358), (357, 358, 359, 356), (356, 359, 360, 355), (355, 360, 361, 354), (354, 361, 362, 353), (353, 362, 363, 352), (352, 363, 364, 351), (351, 364, 365, 350), (364, 367, 366, 365), (363, 368, 367, 364), (362, 369, 368, 363), (361, 370, 369, 362), (360, 371, 370, 361), (359, 372, 371, 360), (358, 373, 372, 359), (358, 365, 366, 373), (373, 366, 381, 374), (373, 374, 375, 372), (372, 375, 376, 371), (371, 376, 377, 370), (370, 377, 378, 369), (369, 378, 379, 368), (368, 379, 380, 367), (367, 380, 381, 366), (380, 383, 382, 381), (379, 384, 383, 380), (378, 385, 384, 379), (377, 386, 385, 378), (376, 387, 386, 377), (375, 388, 387, 376), (374, 389, 388, 375), (374, 381, 382, 389), (389, 382, 397, 390), (389, 390, 391, 388), (388, 391, 392, 387), (387, 392, 393, 386), (386, 393, 394, 385), (385, 394, 395, 384), (384, 395, 396, 383), (383, 396, 397, 382), (396, 399, 398, 397), (395, 400, 399, 396), (394, 401, 400, 395), (393, 402, 401, 394), (392, 403, 402, 393), (391, 404, 403, 392), (390, 405, 404, 391), (390, 397, 398, 405), (405, 398, 413, 406), (405, 406, 407, 404), (404, 407, 408, 403), (403, 408, 409, 402), (402, 409, 410, 401), (401, 410, 411, 400), (400, 411, 412, 399), (399, 412, 413, 398), (412, 415, 414, 413), (411, 416, 415, 412), (410, 417, 416, 411), (409, 418, 417, 410), (408, 419, 418, 409), (407, 420, 419, 408), (406, 421, 420, 407), (406, 413, 414, 421), (421, 414, 429, 422), (421, 422, 423, 420), (420, 423, 424, 419), (419, 424, 425, 418), (418, 425, 426, 417), (417, 426, 427, 416), (416, 427, 428, 415), (415, 428, 429, 414), (428, 431, 430, 429), (427, 432, 431, 428), (426, 433, 432, 427), (425, 434, 433, 426), (424, 435, 434, 425), (423, 436, 435, 424), (422, 437, 436, 423), (422, 429, 430, 437), (437, 430, 445, 438), (437, 438, 439, 436), (436, 439, 440, 435), (435, 440, 441, 434), (434, 441, 442, 433), (433, 442, 443, 432), (432, 443, 444, 431), (431, 444, 445, 430), (444, 447, 446, 445), (443, 448, 447, 444), (442, 449, 448, 443), (441, 450, 449, 442), (440, 451, 450, 441), (439, 452, 451, 440), (438, 453, 452, 439), (438, 445, 446, 453), (453, 446, 461, 454), (453, 454, 455, 452), (452, 455, 456, 451), (451, 456, 457, 450), (450, 457, 458, 449), (449, 458, 459, 448), (448, 459, 460, 447), (447, 460, 461, 446), (460, 463, 462, 461), (459, 464, 463, 460), (458, 465, 464, 459), (457, 466, 465, 458), (456, 467, 466, 457), (455, 468, 467, 456), (454, 469, 468, 455), (454, 461, 462, 469), (469, 462, 477, 470), (469, 470, 471, 468), (468, 471, 472, 467), (467, 472, 473, 466), (466, 473, 474, 465), (465, 474, 475, 464), (464, 475, 476, 463), (463, 476, 477, 462), (476, 479, 478, 477), (475, 480, 479, 476), (474, 481, 480, 475), (473, 482, 481, 474), (472, 483, 482, 473), (471, 484, 483, 472), (470, 485, 484, 471), (470, 477, 478, 485), (485, 478, 493, 486), (485, 486, 487, 484), (484, 487, 488, 483), (483, 488, 489, 482), (482, 489, 490, 481), (481, 490, 491, 480), (480, 491, 492, 479), (479, 492, 493, 478), (492, 495, 494, 493), (491, 496, 495, 492), (490, 497, 496, 491), (489, 498, 497, 490), (488, 499, 498, 489), (487, 500, 499, 488), (486, 501, 500, 487), (486, 493, 494, 501), (501, 494, 509, 502), (501, 502, 503, 500), (500, 503, 504, 499), (499, 504, 505, 498), (498, 505, 506, 497), (497, 506, 507, 496), (496, 507, 508, 495), (495, 508, 509, 494), (508, 511, 510, 509), (507, 512, 511, 508), (506, 513, 512, 507), (505, 514, 513, 506), (504, 515, 514, 505), (503, 516, 515, 504), (502, 517, 516, 503), (502, 509, 510, 517), (517, 510, 525, 518), (517, 518, 519, 516), (516, 519, 520, 515), (515, 520, 521, 514), (514, 521, 522, 513), (513, 522, 523, 512), (512, 523, 524, 511), (511, 524, 525, 510), (524, 527, 526, 525), (523, 528, 527, 524), (522, 529, 528, 523), (521, 530, 529, 522), (520, 531, 530, 521), (519, 532, 531, 520), (518, 533, 532, 519), (518, 525, 526, 533), (533, 526, 541, 534), (533, 534, 535, 532), (532, 535, 536, 531), (531, 536, 537, 530), (530, 537, 538, 529), (529, 538, 539, 528), (528, 539, 540, 527), (527, 540, 541, 526), (540, 543, 542, 541), (539, 544, 543, 540), (538, 545, 544, 539), (537, 546, 545, 538), (536, 547, 546, 537), (535, 548, 547, 536), (534, 549, 548, 535), (534, 541, 542, 549), (554, 555, 556, 553), (553, 556, 557, 552), (552, 557, 558, 551), (551, 558, 550), (558, 559, 550), (557, 560, 559, 558), (556, 561, 560, 557), (555, 562, 561, 556), (562, 563, 564, 561), (561, 564, 565, 560), (560, 565, 566, 559), (559, 566, 550), (566, 567, 550), (565, 568, 567, 566), (564, 569, 568, 565), (563, 570, 569, 564), (570, 571, 572, 569), (569, 572, 573, 568), (568, 573, 574, 567), (567, 574, 550), (574, 575, 550), (573, 576, 575, 574), (572, 577, 576, 573), (571, 578, 577, 572), (578, 579, 580, 577), (577, 580, 581, 576), (576, 581, 582, 575), (575, 582, 550), (582, 583, 550), (581, 584, 583, 582), (580, 585, 584, 581), (579, 586, 585, 580), (586, 587, 588, 585), (585, 588, 589, 584), (584, 589, 590, 583), (583, 590, 550), (590, 591, 550), (589, 592, 591, 590), (588, 593, 592, 589), (587, 594, 593, 588), (594, 595, 596, 593), (593, 596, 597, 592), (592, 597, 598, 591), (591, 598, 550), (598, 599, 550), (597, 600, 599, 598), (596, 601, 600, 597), (595, 602, 601, 596), (602, 603, 604, 601), (601, 604, 605, 600), (600, 605, 606, 599), (599, 606, 550), (606, 607, 550), (605, 608, 607, 606), (604, 609, 608, 605), (603, 610, 609, 604), (610, 611, 612, 609), (609, 612, 613, 608), (608, 613, 614, 607), (607, 614, 550), (614, 615, 550), (613, 616, 615, 614), (612, 617, 616, 613), (611, 618, 617, 612), (618, 619, 620, 617), (617, 620, 621, 616), (616, 621, 622, 615), (615, 622, 550), (622, 623, 550), (621, 624, 623, 622), (620, 625, 624, 621), (619, 626, 625, 620), (626, 627, 628, 625), (625, 628, 629, 624), (624, 629, 630, 623), (623, 630, 550), (630, 631, 550), (629, 632, 631, 630), (628, 633, 632, 629), (627, 634, 633, 628), (634, 635, 636, 633), (633, 636, 637, 632), (632, 637, 638, 631), (631, 638, 550), (638, 639, 550), (637, 640, 639, 638), (636, 641, 640, 637), (635, 642, 641, 636), (642, 643, 644, 641), (641, 644, 645, 640), (640, 645, 646, 639), (639, 646, 550), (646, 647, 550), (645, 648, 647, 646), (644, 649, 648, 645), (643, 650, 649, 644), (650, 651, 652, 649), (649, 652, 653, 648), (648, 653, 654, 647), (647, 654, 550), (654, 655, 550), (653, 656, 655, 654), (652, 657, 656, 653), (651, 658, 657, 652), (658, 659, 660, 657), (657, 660, 661, 656), (656, 661, 662, 655), (655, 662, 550), (662, 663, 550), (661, 664, 663, 662), (660, 665, 664, 661), (659, 666, 665, 660), (666, 667, 668, 665), (665, 668, 669, 664), (664, 669, 670, 663), (663, 670, 550), (670, 671, 550), (669, 672, 671, 670), (668, 673, 672, 669), (667, 674, 673, 668), (674, 675, 676, 673), (673, 676, 677, 672), (672, 677, 678, 671), (671, 678, 550), (678, 551, 550), (677, 552, 551, 678), (676, 553, 552, 677), (675, 554, 553, 676)])
me_plane.polygons.foreach_set('use_smooth', [0, 0, 0, 0, 0, 0, 0, 0, 0, 0, 0, 0, 0, 0, 0, 0, 0, 0, 0, 0, 0, 0, 0, 0, 0, 0, 0, 0, 0, 0, 0, 0, 0, 0, 0, 0, 0, 0, 0, 0, 0, 0, 0, 0, 0, 0, 0, 0, 0, 0, 0, 0, 0, 0, 0, 0, 0, 0, 0, 0, 0, 0, 0, 0, 0, 0, 0, 0, 0, 0, 0, 0, 0, 0, 0, 0, 0, 0, 0, 0, 0, 0, 0, 0, 0, 0, 0, 0, 0, 0, 0, 0, 0, 0, 0, 0, 0, 0, 0, 0, 0, 0, 0, 0, 0, 0, 0, 0, 0, 0, 0, 0, 0, 0, 0, 0, 0, 0, 0, 0, 0, 0, 0, 0, 0, 0, 0, 0, 0, 0, 0, 0, 0, 0, 0, 0, 0, 0, 0, 0, 0, 0, 0, 0, 0, 0, 0, 0, 0, 0, 0, 0, 0, 0, 0, 0, 0, 0, 0, 0, 1, 1, 1, 1, 1, 1, 1, 1, 1, 1, 1, 1, 1, 1, 1, 1, 1, 1, 1, 1, 1, 1, 1, 1, 1, 1, 1, 1, 1, 1, 1, 1, 0, 0, 0, 0, 0, 0, 0, 0, 0, 0, 0, 0, 0, 0, 0, 0, 0, 0, 0, 0, 0, 0, 0, 0, 0, 0, 0, 0, 0, 0, 0, 0, 0, 0, 0, 0, 0, 0, 0, 0, 0, 0, 0, 0, 0, 0, 0, 0, 0, 0, 0, 0, 0, 0, 0, 0, 0, 0, 0, 0, 0, 0, 0, 0, 0, 0, 0, 0, 0, 0, 0, 0, 0, 0, 0, 0, 0, 0, 0, 0, 0, 0, 0, 0, 0, 0, 0, 0, 0, 0, 0, 0, 0, 0, 0, 0, 0, 0, 0, 0, 0, 0, 0, 0, 0, 0, 0, 0, 0, 0, 0, 0, 0, 0, 0, 0, 0, 0, 0, 0, 0, 0, 0, 0, 0, 0, 0, 0, 0, 0, 0, 0, 0, 0, 0, 0, 0, 0, 0, 0, 0, 0, 0, 0, 0, 0, 0, 0, 0, 0, 0, 0, 0, 0, 0, 0, 0, 0, 0, 0, 0, 0, 0, 0, 0, 0, 0, 0, 0, 0, 0, 0, 0, 0, 0, 0, 0, 0, 0, 0, 0, 0, 0, 0, 0, 0, 0, 0, 0, 0, 0, 0, 0, 0, 0, 0, 0, 0, 0, 0, 0, 0, 0, 0, 0, 0, 0, 0, 0, 0, 0, 0, 0, 0, 0, 0, 0, 0, 0, 0, 0, 0, 0, 0, 0, 0, 0, 0, 0, 0, 0, 0, 0, 0, 0, 0, 0, 0, 0, 0, 0, 0, 0, 0, 0, 0, 0, 0, 0, 0, 0, 0, 0, 0, 0, 0, 0, 0, 0, 0, 0, 0, 0, 0, 0, 0, 0, 0, 0, 0, 0, 0, 0, 0, 0, 0, 0, 0, 0, 0, 0, 0, 0, 0, 0, 0, 0, 0, 0, 0, 0, 0, 0, 0, 0, 0, 0, 0, 0, 0, 0, 0, 0, 0, 0, 0, 0, 0, 0, 0, 0, 0, 0, 0, 0, 0, 0, 0, 0, 0, 0, 0, 0, 0, 0, 0, 0, 0, 0, 0, 0, 0, 0, 0, 0, 0, 0, 0, 0, 0, 0, 0, 0, 0, 0, 0, 0, 0, 0, 0, 0, 0, 0, 0, 0, 0, 0, 0, 0, 0, 0, 0, 0, 0, 0, 0, 0, 0, 0, 0, 0, 0, 0, 0, 0, 0, 0, 0, 0, 0, 0, 0, 0, 0, 0, 0, 0, 0, 0, 0, 0, 0, 0, 0, 0, 0, 0, 0, 0, 0, 0, 0, 0, 0, 0, 0, 0, 0, 0, 0, 0, 0, 0, 0, 0, 0, 0, 0, 0, 0, 0, 0, 0, 0, 0, 0, 0, 0, 0, 0, 0, 0, 0, 0, 0, 0, 0, 0, 0, 0, 0, 0, 0, 0, 0, 0, 0, 0, 0, 0, 0, 0, 0, 0, 0, 0, 0, 0, 0, 0, 0, 0, 0, 0, 0, 0, 0, 0, 0, 0, 0, 0, 0, 0, 0, 0, 0, 0, 0, 0, 0, 0, 0, 0, 0, 0, 0, 0, 0, 0, 0, 0, 0, 0, 0, 0, 0, 0, 0, 0, 0, 0, 0, 0, 0, 0, 0, 0, 0, 0, 0, 0, 0, 0, 0, 0, 0, 0, 0, 0, 0, 0, 0, 0, 0, 0, 0, 0, 0, 0, 0, 0, 0, 0, 0, 0, 0, 0, 0, 0, 0, 0, 0, 0, 0, 0, 0, 0, 0, 0, 0, 0, 0, 0, 0, 0, 0, 0, 0, 0, 0, 0, 0, 0, 0, 0, 0, 0, 0, 0, 0, 0, 0, 0, 0, 0, 0, 0, 0, 0, 0, 0, 0, 0, 0, 0, 0, 0, 0, 0, 0, 0, 0, 0])
me_plane.materials.append(mat_material)
me_plane.use_remesh_preserve_volume = False
me_plane.use_remesh_preserve_attributes = False
me_plane.use_mirror_vertex_groups = False
me_plane.update()

# ---- objects
ob_camera = bpy.data.objects.new('Camera', cam_camera)
ob_plane = bpy.data.objects.new('Plane', me_plane)

# ---- transforms, parenting, visibility, modifiers, constraints
ob_camera.location = (0.0, -8.129, 0.0)
ob_camera.rotation_euler = (1.571, 0.0, 0.0)
ob_camera.lock_rotations_4d = False
ob_camera.empty_display_type = 'ARROWS'
ob_camera.color = (0.0, 0.0, 0.0, 1.0)
ob_camera.display_type = 'WIRE'
ob_camera.lineart.crease_threshold = 0.0
ob_plane.location = (0.0, 0.0, 0.0)
ob_plane.lock_rotations_4d = False
ob_plane.empty_display_type = 'ARROWS'
ob_plane.color = (0.0, 0.0, 0.0, 1.0)
ob_plane.lineart.crease_threshold = 0.0

# ---- collection membership
col_collection_1.objects.link(ob_camera)
col_collection_1.objects.link(ob_plane)

# ---- scene / render settings (as saved in the file)
scene.camera = ob_camera
scene.frame_start = 1; scene.frame_end = 250; scene.frame_set(1)
scene.render.engine = 'BLENDER_EEVEE_NEXT'
scene.render.image_settings.file_format = 'TARGA'
scene.render.image_settings.color_mode = 'RGB'
scene.render.image_settings.quality = 95
scene.render.image_settings.compression = 95
scene.render.resolution_x = 320
scene.render.resolution_y = 256
scene.render.fps = 25
scene.render.dither_intensity = 0.0
scene.render.film_transparent = True
scene.render.use_compositing = False
scene.render.use_sequencer = False
scene.render.use_file_extension = False
scene.render.bake_bias = 0.0
scene.render.use_stamp_time = False
scene.render.use_stamp_date = False
scene.render.use_stamp_frame = False
scene.render.use_stamp_camera = False
scene.render.use_stamp_scene = False
scene.render.use_stamp_filename = False
scene.render.use_stamp_render_time = False
scene.render.stamp_font_size = 0
scene.cycles.use_denoising = False
scene.cycles.samples = 10
scene.cycles.sampling_pattern = 'TABULATED_SOBOL'
scene.cycles.light_sampling_threshold = 0.0
scene.cycles.use_adaptive_sampling = False
scene.cycles.use_light_tree = False
scene.cycles.blur_glossy = 0.0
scene.cycles.volume_bounces = 1
scene.cycles.pixel_filter_type = 'GAUSSIAN'
scene.cycles.sample_clamp_indirect = 0.0
scene.view_settings.view_transform = 'Raw'
bpy.context.view_layer.update()

# ---- added for rendering (the .blend has no usable light): sun + grey world if the file has none
light_auto_sun = bpy.data.lights.new('AutoSun', 'SUN')
light_auto_sun.energy = 3.0
light_auto_sun.angle = 0.0523599
ob_auto_sun = bpy.data.objects.new('AutoSun', light_auto_sun)
scene.collection.objects.link(ob_auto_sun)
ob_auto_sun.rotation_euler = (0.872665, 0.174533, 0.523599)
if scene.world is None:
    world_auto = bpy.data.worlds.new('AutoWorld')
    world_auto.color = (0.3, 0.3, 0.3)
    scene.world = world_auto
bpy.context.view_layer.update()
